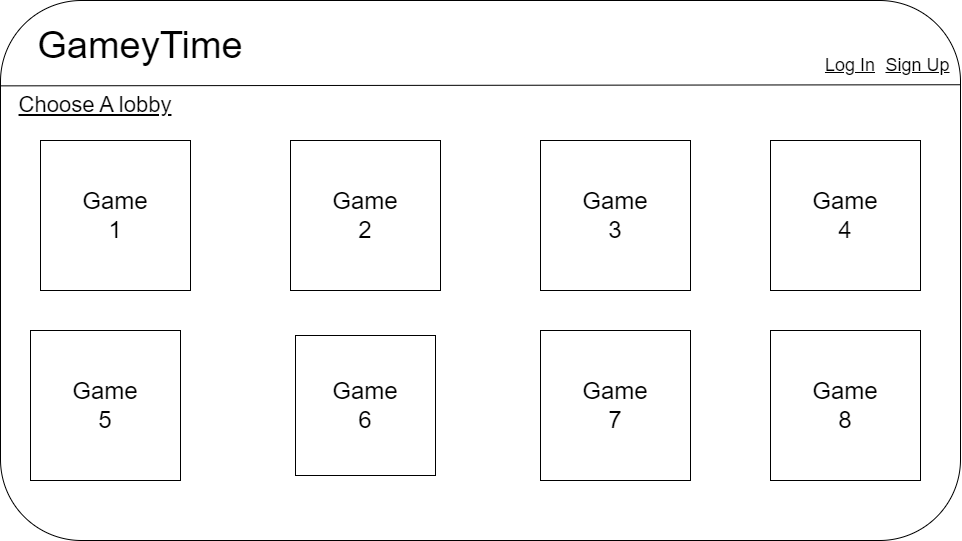

The diagram above was exported from draw.io. Its source (the exported page's mxGraphModel, read from the mxfile embedded in the PNG):
<mxGraphModel dx="1564" dy="816" grid="1" gridSize="10" guides="1" tooltips="1" connect="1" arrows="1" fold="1" page="1" pageScale="1" pageWidth="850" pageHeight="1100" math="0" shadow="0">
  <root>
    <mxCell id="0" />
    <mxCell id="1" parent="0" />
    <mxCell id="vkFagKrPIEgXnxPKGO8Y-1" value="" style="rounded=1;whiteSpace=wrap;html=1;" vertex="1" parent="1">
      <mxGeometry x="80" y="40" width="960" height="540" as="geometry" />
    </mxCell>
    <mxCell id="vkFagKrPIEgXnxPKGO8Y-2" value="GameyTime" style="text;strokeColor=none;fillColor=none;align=center;verticalAlign=middle;spacingLeft=4;spacingRight=4;overflow=hidden;points=[[0,0.5],[1,0.5]];portConstraint=eastwest;rotatable=0;fontSize=38;" vertex="1" parent="1">
      <mxGeometry x="80" y="40" width="280" height="80" as="geometry" />
    </mxCell>
    <mxCell id="vkFagKrPIEgXnxPKGO8Y-4" value="" style="endArrow=none;html=1;rounded=0;fontSize=38;entryX=0;entryY=1.067;entryDx=0;entryDy=0;exitX=1;exitY=0.156;exitDx=0;exitDy=0;entryPerimeter=0;exitPerimeter=0;" edge="1" parent="1" source="vkFagKrPIEgXnxPKGO8Y-1" target="vkFagKrPIEgXnxPKGO8Y-2">
      <mxGeometry width="50" height="50" relative="1" as="geometry">
        <mxPoint x="510" y="440" as="sourcePoint" />
        <mxPoint x="560" y="390" as="targetPoint" />
      </mxGeometry>
    </mxCell>
    <mxCell id="vkFagKrPIEgXnxPKGO8Y-5" value="Choose A lobby" style="text;html=1;strokeColor=none;fillColor=none;align=center;verticalAlign=middle;whiteSpace=wrap;rounded=0;fontSize=22;fontStyle=4" vertex="1" parent="1">
      <mxGeometry x="80" y="130" width="190" height="30" as="geometry" />
    </mxCell>
    <mxCell id="vkFagKrPIEgXnxPKGO8Y-7" value="" style="whiteSpace=wrap;html=1;aspect=fixed;fontSize=18;" vertex="1" parent="1">
      <mxGeometry x="850" y="370" width="150" height="150" as="geometry" />
    </mxCell>
    <mxCell id="vkFagKrPIEgXnxPKGO8Y-8" value="" style="whiteSpace=wrap;html=1;aspect=fixed;fontSize=18;" vertex="1" parent="1">
      <mxGeometry x="620" y="370" width="150" height="150" as="geometry" />
    </mxCell>
    <mxCell id="vkFagKrPIEgXnxPKGO8Y-9" value="" style="whiteSpace=wrap;html=1;aspect=fixed;fontSize=18;" vertex="1" parent="1">
      <mxGeometry x="375" y="375" width="140" height="140" as="geometry" />
    </mxCell>
    <mxCell id="vkFagKrPIEgXnxPKGO8Y-10" value="" style="whiteSpace=wrap;html=1;aspect=fixed;fontSize=18;" vertex="1" parent="1">
      <mxGeometry x="110" y="370" width="150" height="150" as="geometry" />
    </mxCell>
    <mxCell id="vkFagKrPIEgXnxPKGO8Y-11" value="" style="whiteSpace=wrap;html=1;aspect=fixed;fontSize=18;" vertex="1" parent="1">
      <mxGeometry x="850" y="180" width="150" height="150" as="geometry" />
    </mxCell>
    <mxCell id="vkFagKrPIEgXnxPKGO8Y-12" value="" style="whiteSpace=wrap;html=1;aspect=fixed;fontSize=18;" vertex="1" parent="1">
      <mxGeometry x="620" y="180" width="150" height="150" as="geometry" />
    </mxCell>
    <mxCell id="vkFagKrPIEgXnxPKGO8Y-13" value="" style="whiteSpace=wrap;html=1;aspect=fixed;fontSize=18;" vertex="1" parent="1">
      <mxGeometry x="370" y="180" width="150" height="150" as="geometry" />
    </mxCell>
    <mxCell id="vkFagKrPIEgXnxPKGO8Y-14" value="" style="whiteSpace=wrap;html=1;aspect=fixed;fontSize=18;" vertex="1" parent="1">
      <mxGeometry x="120" y="180" width="150" height="150" as="geometry" />
    </mxCell>
    <mxCell id="vkFagKrPIEgXnxPKGO8Y-15" value="Game 1" style="text;html=1;strokeColor=none;fillColor=none;align=center;verticalAlign=middle;whiteSpace=wrap;rounded=0;fontSize=24;" vertex="1" parent="1">
      <mxGeometry x="165" y="240" width="60" height="30" as="geometry" />
    </mxCell>
    <mxCell id="vkFagKrPIEgXnxPKGO8Y-16" value="Game 2" style="text;html=1;strokeColor=none;fillColor=none;align=center;verticalAlign=middle;whiteSpace=wrap;rounded=0;fontSize=24;" vertex="1" parent="1">
      <mxGeometry x="415" y="240" width="60" height="30" as="geometry" />
    </mxCell>
    <mxCell id="vkFagKrPIEgXnxPKGO8Y-17" value="Game 3" style="text;html=1;strokeColor=none;fillColor=none;align=center;verticalAlign=middle;whiteSpace=wrap;rounded=0;fontSize=24;" vertex="1" parent="1">
      <mxGeometry x="665" y="240" width="60" height="30" as="geometry" />
    </mxCell>
    <mxCell id="vkFagKrPIEgXnxPKGO8Y-18" value="Game 4" style="text;html=1;strokeColor=none;fillColor=none;align=center;verticalAlign=middle;whiteSpace=wrap;rounded=0;fontSize=24;" vertex="1" parent="1">
      <mxGeometry x="895" y="240" width="60" height="30" as="geometry" />
    </mxCell>
    <mxCell id="vkFagKrPIEgXnxPKGO8Y-19" value="Game 5" style="text;html=1;strokeColor=none;fillColor=none;align=center;verticalAlign=middle;whiteSpace=wrap;rounded=0;fontSize=24;" vertex="1" parent="1">
      <mxGeometry x="155" y="430" width="60" height="30" as="geometry" />
    </mxCell>
    <mxCell id="vkFagKrPIEgXnxPKGO8Y-20" value="Game 6" style="text;html=1;strokeColor=none;fillColor=none;align=center;verticalAlign=middle;whiteSpace=wrap;rounded=0;fontSize=24;" vertex="1" parent="1">
      <mxGeometry x="415" y="430" width="60" height="30" as="geometry" />
    </mxCell>
    <mxCell id="vkFagKrPIEgXnxPKGO8Y-21" value="Game 7" style="text;html=1;strokeColor=none;fillColor=none;align=center;verticalAlign=middle;whiteSpace=wrap;rounded=0;fontSize=24;" vertex="1" parent="1">
      <mxGeometry x="665" y="430" width="60" height="30" as="geometry" />
    </mxCell>
    <mxCell id="vkFagKrPIEgXnxPKGO8Y-22" value="Game 8" style="text;html=1;strokeColor=none;fillColor=none;align=center;verticalAlign=middle;whiteSpace=wrap;rounded=0;fontSize=24;" vertex="1" parent="1">
      <mxGeometry x="895" y="430" width="60" height="30" as="geometry" />
    </mxCell>
    <mxCell id="vkFagKrPIEgXnxPKGO8Y-23" value="Log In" style="text;html=1;strokeColor=none;fillColor=none;align=center;verticalAlign=middle;whiteSpace=wrap;rounded=0;fontSize=18;fontStyle=4" vertex="1" parent="1">
      <mxGeometry x="900" y="90" width="60" height="30" as="geometry" />
    </mxCell>
    <mxCell id="vkFagKrPIEgXnxPKGO8Y-24" value="Sign Up" style="text;html=1;strokeColor=none;fillColor=none;align=center;verticalAlign=middle;whiteSpace=wrap;rounded=0;fontSize=18;fontStyle=4" vertex="1" parent="1">
      <mxGeometry x="955" y="90" width="85" height="30" as="geometry" />
    </mxCell>
  </root>
</mxGraphModel>